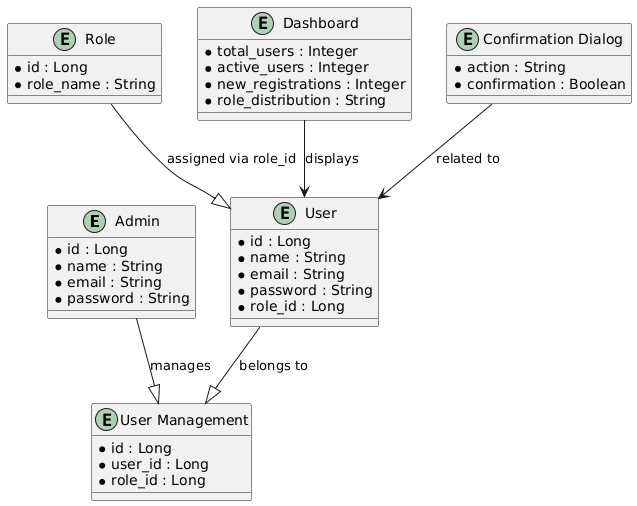

The diagram above was rendered by PlantUML. Its source (embedded in the PNG):
@startuml
entity "Admin" as Admin {
  * id : Long
  * name : String
  * email : String
  * password : String
}

entity "User" as User {
  * id : Long
  * name : String
  * email : String
  * password : String
  * role_id : Long
}

entity "Role" as Role {
  * id : Long
  * role_name : String
}

entity "User Management" as UserManagement {
  * id : Long
  * user_id : Long
  * role_id : Long
}

entity "Dashboard" as Dashboard {
  * total_users : Integer
  * active_users : Integer
  * new_registrations : Integer
  * role_distribution : String
}

entity "Confirmation Dialog" as ConfirmationDialog {
  * action : String
  * confirmation : Boolean
}

Admin --|> UserManagement : "manages"
User --|> UserManagement : "belongs to"
Role --|> User : "assigned via role_id"
Dashboard --> User : "displays"
ConfirmationDialog --> User : "related to"
@enduml